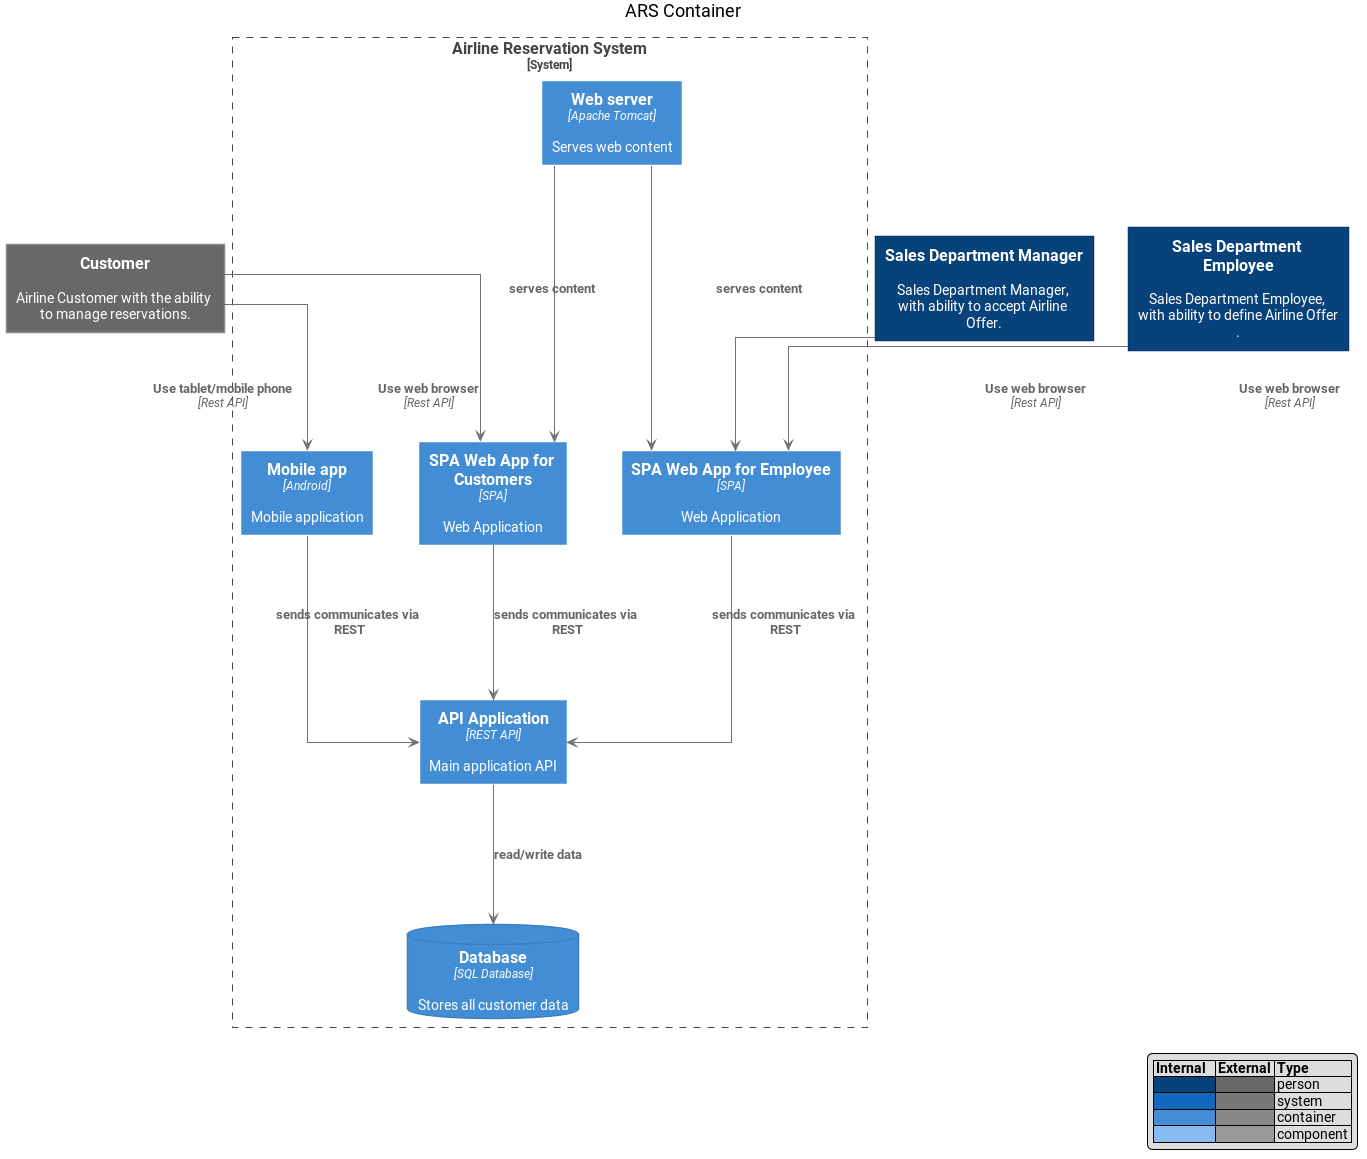

The diagram above was rendered by PlantUML. Its source (embedded in the PNG):
@startuml





skinparam defaultTextAlignment center

skinparam wrapWidth 200
skinparam maxMessageSize 150

skinparam rectangle {
    StereotypeFontSize 12
    shadowing false
}

skinparam database {
    StereotypeFontSize 12
    shadowing false
}

skinparam Arrow {
    Color #666666
    FontColor #666666
    FontSize 12
}

skinparam rectangle<<boundary>> {
    Shadowing false
    StereotypeFontSize 0
    FontColor #444444
    BorderColor #444444
    BorderStyle dashed
}






















skinparam rectangle<<person>> {
    StereotypeFontColor #FFFFFF
    FontColor #FFFFFF
    BackgroundColor #08427B
    BorderColor #073B6F
}

skinparam rectangle<<external_person>> {
    StereotypeFontColor #FFFFFF
    FontColor #FFFFFF
    BackgroundColor #686868
    BorderColor #8A8A8A
}

skinparam rectangle<<system>> {
    StereotypeFontColor #FFFFFF
    FontColor #FFFFFF
    BackgroundColor #1168BD
    BorderColor #3C7FC0
}

skinparam rectangle<<external_system>> {
    StereotypeFontColor #FFFFFF
    FontColor #FFFFFF
    BackgroundColor #999999
    BorderColor #8A8A8A
}

skinparam database<<system>> {
    StereotypeFontColor #FFFFFF
    FontColor #FFFFFF
    BackgroundColor #1168BD
    BorderColor #3C7FC0
}

skinparam database<<external_system>> {
    StereotypeFontColor #FFFFFF
    FontColor #FFFFFF
    BackgroundColor #999999
    BorderColor #8A8A8A
}
















skinparam rectangle<<container>> {
    StereotypeFontColor #FFFFFF
    FontColor #FFFFFF
    BackgroundColor #438DD5
    BorderColor #3C7FC0
}

skinparam database<<container>> {
    StereotypeFontColor #FFFFFF
    FontColor #FFFFFF
    BackgroundColor #438DD5
    BorderColor #3C7FC0
}














skinparam {
  shadowing true
  arrowColor #707070
  defaultTextAlignment center
  wrapWidth 200
  maxMessageSize 150
}

hide stereotype
legend right
|= Internal   |= External |= Type     |
|<#08427B>|<#686868>| person |
|<#1168BD>|<#777777>| system |
|<#438DD5>|<#888888>| container |
|<#85BBF0>|<#999999>| component |
endlegend


skinparam note {
  BackgroundColor #F5F5F5
  BorderColor #707070
  FontColor #707070
}


skinparam actor<<Internal>> {
  BorderColor #707070
  BackgroundColor #08427B
}

skinparam actor<<External>> {
  BorderColor #707070
  BackgroundColor #686868
}

skinparam actor<<Internal Person>> {
  BorderColor #707070
  BackgroundColor #08427B
}

skinparam actor<<External Person>> {
  BorderColor #707070
  BackgroundColor #686868
}

    skinparam rectangle<<Internal Component>> {
      FontColor #505050
      StereotypeFontColor #505050
      BorderColor #A0A0A0
      BackgroundColor #85BBF0
    }

    skinparam rectangle<<Component>> {
      FontColor #505050
      StereotypeFontColor #505050
      BorderColor #A0A0A0
      BackgroundColor #85BBF0
    }

    skinparam rectangle<<External Component>> {
      FontColor #FFFFFF
      StereotypeFontColor #FFFFFF
      BorderColor #707070
      BackgroundColor #999999
    }

    skinparam interface<<Internal Component>> {
      BorderColor #A0A0A0
      BackgroundColor #85BBF0
    }

    skinparam interface<<Component>> {
      BorderColor #A0A0A0
      BackgroundColor #85BBF0
    }

    skinparam interface<<External Component>> {
      BorderColor #707070
      BackgroundColor #999999
    }



    skinparam component<<Internal Container>> {
      FontColor #FFFFFF
      StereotypeFontColor #FFFFFF
      BorderColor CONTAINER_BORDER_COLOR
      BackgroundColor #438DD5
    }

    skinparam component<<Internal>> {
      FontColor #FFFFFF
      StereotypeFontColor #FFFFFF
      BorderColor CONTAINER_BORDER_COLOR
      BackgroundColor #438DD5
    }

    skinparam component<<Container>> {
      FontColor #FFFFFF
      StereotypeFontColor #FFFFFF
      BorderColor CONTAINER_BORDER_COLOR
      BackgroundColor #438DD5
    }

    skinparam component<<External Container>> {
      FontColor #FFFFFF
      StereotypeFontColor #FFFFFF
      BorderColor #C0C0C0
      BackgroundColor #888888
    }

    skinparam component<<External>> {
      FontColor #FFFFFF
      StereotypeFontColor #FFFFFF
      BorderColor #C0C0C0
      BackgroundColor #888888
    }

    skinparam rectangle<<Internal Container>> {
      FontColor #FFFFFF
      StereotypeFontColor #FFFFFF
      BorderColor CONTAINER_BORDER_COLOR
      BackgroundColor #438DD5
    }

    skinparam rectangle<<Container>> {
      FontColor #FFFFFF
      StereotypeFontColor #FFFFFF
      BorderColor CONTAINER_BORDER_COLOR
      BackgroundColor #438DD5
    }

    skinparam rectangle<<External Container>> {
      FontColor #FFFFFF
      StereotypeFontColor #FFFFFF
      BorderColor #C0C0C0
      BackgroundColor #888888
    }

    skinparam interface<<Internal Container>> {
      BorderColor CONTAINER_BORDER_COLOR
      BackgroundColor #438DD5
    }

    skinparam interface<<Container>> {
      BorderColor CONTAINER_BORDER_COLOR
      BackgroundColor #438DD5
    }

    skinparam interface<<External Container>> {
      BorderColor #C0C0C0
      BackgroundColor #888888
    }

skinparam database<<Internal>> {
  BackgroundColor #438DD5
  BorderColor #A0A0A0
  FontColor #FFFFFF
  StereotypeFontColor #FFFFFF
}

skinparam database<<Internal Database>> {
  BackgroundColor #438DD5
  BorderColor #A0A0A0
  FontColor #FFFFFF
  StereotypeFontColor #FFFFFF
}

skinparam database<<External>> {
  BackgroundColor #888888
  BorderColor #C0C0C0
  FontColor #FFFFFF
  StereotypeFontColor #FFFFFF
}

skinparam database<<External Database>> {
  BackgroundColor #888888
  BorderColor #707070
  FontColor #FFFFFF
  StereotypeFontColor #FFFFFF
}

skinparam rectangle<<Expanded>> {
  FontColor #707070
  StereotypeFontColor #707070
  BorderColor #707070
  BackgroundColor #F5F5F5
  BorderStyle dashed
}

skinparam frame<<Expanded>> {
  FontColor #707070
  StereotypeFontColor #707070
  BorderColor #707070
  BackgroundColor #F5F5F5
  BorderStyle dashed
}

skinparam component<<Expanded>> {
  FontColor #707070
  StereotypeFontColor #707070
  BorderColor #707070
  BackgroundColor #F5F5F5
  BorderStyle dashed
}


    skinparam cloud<<External>> {
      FontColor #FFFFFF
      StereotypeFontColor #FFFFFF
      BorderColor #C0C0C0
      BackgroundColor #777777
    }

skinparam queue<<Internal>> {
  BackgroundColor #1168BD
  BorderColor #A0A0A0
  FontColor FONT_COLOR
  StereotypeFontColor FONT_COLOR
}

skinparam queue<<External>> {
  BackgroundColor #777777
  BorderColor #707070
  FontColor FONT_COLOR
  StereotypeFontColor FONT_COLOR
}

skinparam queue<<Internal Queue>> {
  BackgroundColor #1168BD
  BorderColor #A0A0A0
  FontColor FONT_COLOR
  StereotypeFontColor FONT_COLOR
}

skinparam queue<<External Queue>> {
  BackgroundColor #777777
  BorderColor #707070
  FontColor FONT_COLOR
  StereotypeFontColor FONT_COLOR
}


    skinparam frame<<Internal System>> {
      FontColor #FFFFFF
      StereotypeFontColor #FFFFFF
      BorderColor #A0A0A0
      BackgroundColor #1168BD
    }

    skinparam frame<<System>> {
      FontColor #FFFFFF
      StereotypeFontColor #FFFFFF
      BorderColor #A0A0A0
      BackgroundColor #1168BD
    }

    skinparam frame<<Internal>> {
      FontColor #FFFFFF
      StereotypeFontColor #FFFFFF
      BorderColor #A0A0A0
      BackgroundColor #1168BD
    }

    skinparam frame<<External System>> {
      FontColor #FFFFFF
      StereotypeFontColor #FFFFFF
      BorderColor #C0C0C0
      BackgroundColor #777777
    }

    skinparam frame<<External>> {
      FontColor #FFFFFF
      StereotypeFontColor #FFFFFF
      BorderColor #C0C0C0
      BackgroundColor #777777
    }

    skinparam rectangle<<Internal System>> {
      FontColor #FFFFFF
      StereotypeFontColor #FFFFFF
      BorderColor #A0A0A0
      BackgroundColor #1168BD
    }

    skinparam rectangle<<System>> {
      FontColor #FFFFFF
      StereotypeFontColor #FFFFFF
      BorderColor #A0A0A0
      BackgroundColor #1168BD
    }

    skinparam rectangle<<External System>> {
      FontColor #FFFFFF
      StereotypeFontColor #FFFFFF
      BorderColor #C0C0C0
      BackgroundColor #777777
    }

    skinparam interface<<Internal System>> {
      BorderColor #A0A0A0
      BackgroundColor #1168BD
    }

    skinparam interface<<System>> {
      BorderColor #A0A0A0
      BackgroundColor #1168BD
    }

    skinparam interface<<External System>> {
      BorderColor #C0C0C0
      BackgroundColor #777777
    }


skinparam linetype polyline
skinparam linetype ortho


top to bottom direction

title ARS Container

rectangle "==Customer\n\n Airline Customer with the ability to manage reservations." <<external_person>> as customer
rectangle "==Sales Department Manager\n\n Sales Department Manager, with ability to accept Airline Offer." <<person>> as sales_department_manager
rectangle "==Sales Department Employee\n\n Sales Department Employee, with ability to define Airline Offer." <<person>> as sales_department_emp


rectangle "==Airline Reservation System\n<size:12>[System]</size>" <<boundary>> as c1 {
    rectangle "==SPA Web App for Customers\n//<size:12>[SPA]</size>//\n\n Web Application" <<container>> as customer_web_portal
    rectangle "==SPA Web App for Employee\n//<size:12>[SPA]</size>//\n\n Web Application" <<container>> as emp_portal
    rectangle "==Mobile app\n//<size:12>[Android]</size>//\n\n Mobile application" <<container>> as mobile_application
    rectangle "==Web server\n//<size:12>[Apache Tomcat]</size>//\n\n Serves web content" <<container>> as web_server
    rectangle "==API Application\n//<size:12>[REST API]</size>//\n\n Main application API" <<container>> as api_application
    database "==Database\n//<size:12>[SQL Database]</size>//\n\n Stores all customer data" <<container>> as database
}
customer --> customer_web_portal : "===Use web browser\n//<size:12>[Rest API]</size>//"
customer --> mobile_application : "===Use tablet/mobile phone\n//<size:12>[Rest API]</size>//"

sales_department_manager --> emp_portal : "===Use web browser\n//<size:12>[Rest API]</size>//"
sales_department_emp --> emp_portal : "===Use web browser\n//<size:12>[Rest API]</size>//"

web_server --> customer_web_portal : "===serves content"
web_server --> emp_portal : "===serves content"

customer_web_portal --> api_application : "===sends communicates via REST"
mobile_application --> api_application : "===sends communicates via REST"
emp_portal --> api_application : "===sends communicates via REST"
api_application --> database : "===read/write data"


@enduml